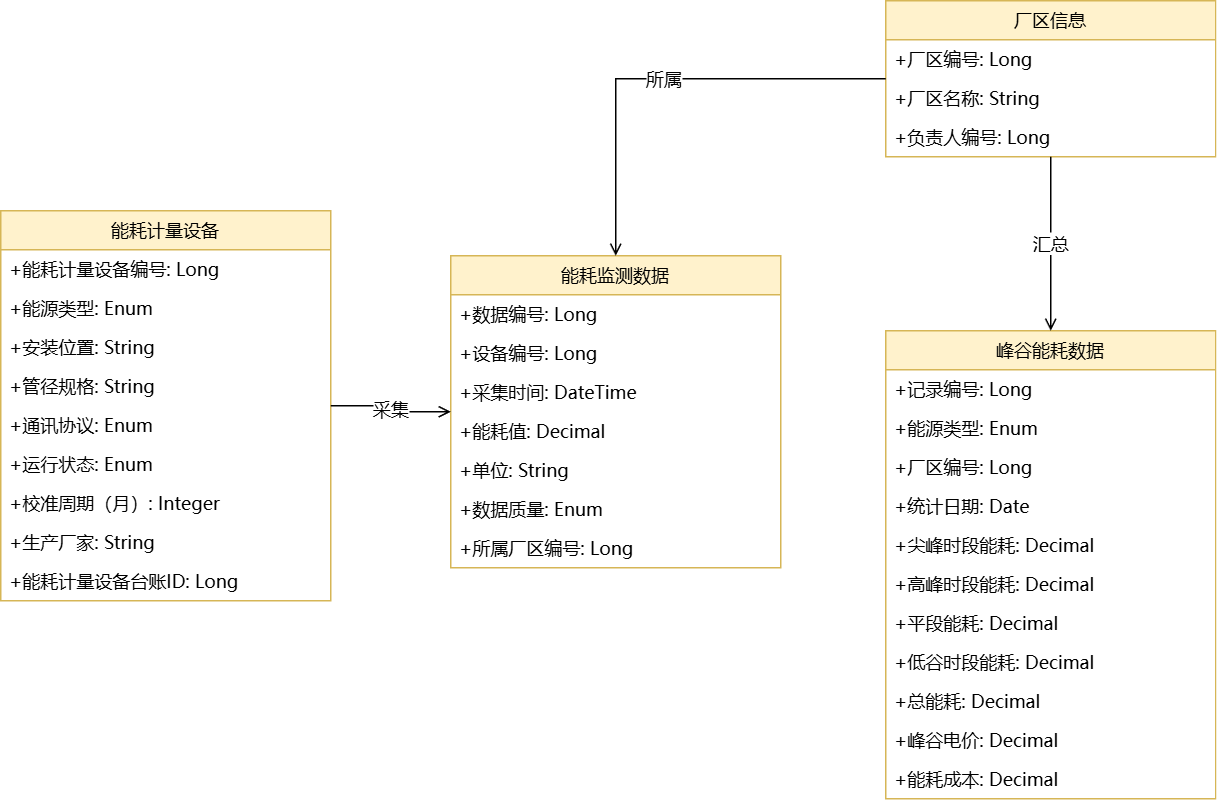

The diagram above was exported from draw.io. Its source (the exported page's mxGraphModel, read from the mxfile embedded in the PNG):
<mxGraphModel dx="1942" dy="166" grid="1" gridSize="10" guides="1" tooltips="1" connect="1" arrows="1" fold="1" page="1" pageScale="1" pageWidth="827" pageHeight="1169" math="0" shadow="0">
  <root>
    <mxCell id="0" />
    <mxCell id="1" parent="0" />
    <mxCell id="FnYEO4CLEI0vgiaoNybi-5" parent="1" style="swimlane;fontStyle=0;align=center;verticalAlign=top;childLayout=stackLayout;horizontal=1;startSize=26;horizontalStack=0;resizeParent=1;resizeLast=0;collapsible=1;marginBottom=0;rounded=0;shadow=0;strokeWidth=1;fontFamily=Microsoft YaHei;fillColor=#fff2cc;strokeColor=#d6b656;" value="厂区信息" vertex="1">
      <mxGeometry height="104" width="220" x="660" y="1230" as="geometry" />
    </mxCell>
    <mxCell id="FnYEO4CLEI0vgiaoNybi-6" parent="FnYEO4CLEI0vgiaoNybi-5" style="text;align=left;verticalAlign=top;spacingLeft=4;spacingRight=4;overflow=hidden;rotatable=0;points=[[0,0.5],[1,0.5]];portConstraint=eastwest;rounded=0;shadow=0;html=0;fontFamily=Microsoft YaHei;fontSize=12;" value="+厂区编号: Long" vertex="1">
      <mxGeometry height="26" width="220" y="26" as="geometry" />
    </mxCell>
    <mxCell id="FnYEO4CLEI0vgiaoNybi-7" parent="FnYEO4CLEI0vgiaoNybi-5" style="text;align=left;verticalAlign=top;spacingLeft=4;spacingRight=4;overflow=hidden;rotatable=0;points=[[0,0.5],[1,0.5]];portConstraint=eastwest;rounded=0;shadow=0;html=0;fontFamily=Microsoft YaHei;fontSize=12;" value="+厂区名称: String" vertex="1">
      <mxGeometry height="26" width="220" y="52" as="geometry" />
    </mxCell>
    <mxCell id="FnYEO4CLEI0vgiaoNybi-8" parent="FnYEO4CLEI0vgiaoNybi-5" style="text;align=left;verticalAlign=top;spacingLeft=4;spacingRight=4;overflow=hidden;rotatable=0;points=[[0,0.5],[1,0.5]];portConstraint=eastwest;rounded=0;shadow=0;html=0;fontFamily=Microsoft YaHei;fontSize=12;" value="+负责人编号: Long" vertex="1">
      <mxGeometry height="26" width="220" y="78" as="geometry" />
    </mxCell>
    <mxCell id="FnYEO4CLEI0vgiaoNybi-9" parent="1" style="swimlane;fontStyle=0;align=center;verticalAlign=top;childLayout=stackLayout;horizontal=1;startSize=26;horizontalStack=0;resizeParent=1;resizeLast=0;collapsible=1;marginBottom=0;rounded=0;shadow=0;strokeWidth=1;fontFamily=Microsoft YaHei;fillColor=#fff2cc;strokeColor=#d6b656;" value="能耗计量设备" vertex="1">
      <mxGeometry height="260" width="220" x="70" y="1370" as="geometry" />
    </mxCell>
    <mxCell id="FnYEO4CLEI0vgiaoNybi-10" parent="FnYEO4CLEI0vgiaoNybi-9" style="text;align=left;verticalAlign=top;spacingLeft=4;spacingRight=4;overflow=hidden;rotatable=0;points=[[0,0.5],[1,0.5]];portConstraint=eastwest;rounded=0;shadow=0;html=0;fontFamily=Microsoft YaHei;fontSize=12;" value="+能耗计量设备编号: Long" vertex="1">
      <mxGeometry height="26" width="220" y="26" as="geometry" />
    </mxCell>
    <mxCell id="FnYEO4CLEI0vgiaoNybi-11" parent="FnYEO4CLEI0vgiaoNybi-9" style="text;align=left;verticalAlign=top;spacingLeft=4;spacingRight=4;overflow=hidden;rotatable=0;points=[[0,0.5],[1,0.5]];portConstraint=eastwest;rounded=0;shadow=0;html=0;fontFamily=Microsoft YaHei;fontSize=12;" value="+能源类型: Enum" vertex="1">
      <mxGeometry height="26" width="220" y="52" as="geometry" />
    </mxCell>
    <mxCell id="FnYEO4CLEI0vgiaoNybi-12" parent="FnYEO4CLEI0vgiaoNybi-9" style="text;align=left;verticalAlign=top;spacingLeft=4;spacingRight=4;overflow=hidden;rotatable=0;points=[[0,0.5],[1,0.5]];portConstraint=eastwest;rounded=0;shadow=0;html=0;fontFamily=Microsoft YaHei;fontSize=12;" value="+安装位置: String" vertex="1">
      <mxGeometry height="26" width="220" y="78" as="geometry" />
    </mxCell>
    <mxCell id="FnYEO4CLEI0vgiaoNybi-13" parent="FnYEO4CLEI0vgiaoNybi-9" style="text;align=left;verticalAlign=top;spacingLeft=4;spacingRight=4;overflow=hidden;rotatable=0;points=[[0,0.5],[1,0.5]];portConstraint=eastwest;rounded=0;shadow=0;html=0;fontFamily=Microsoft YaHei;fontSize=12;" value="+管径规格: String" vertex="1">
      <mxGeometry height="26" width="220" y="104" as="geometry" />
    </mxCell>
    <mxCell id="FnYEO4CLEI0vgiaoNybi-14" parent="FnYEO4CLEI0vgiaoNybi-9" style="text;align=left;verticalAlign=top;spacingLeft=4;spacingRight=4;overflow=hidden;rotatable=0;points=[[0,0.5],[1,0.5]];portConstraint=eastwest;rounded=0;shadow=0;html=0;fontFamily=Microsoft YaHei;fontSize=12;" value="+通讯协议: Enum" vertex="1">
      <mxGeometry height="26" width="220" y="130" as="geometry" />
    </mxCell>
    <mxCell id="FnYEO4CLEI0vgiaoNybi-15" parent="FnYEO4CLEI0vgiaoNybi-9" style="text;align=left;verticalAlign=top;spacingLeft=4;spacingRight=4;overflow=hidden;rotatable=0;points=[[0,0.5],[1,0.5]];portConstraint=eastwest;rounded=0;shadow=0;html=0;fontFamily=Microsoft YaHei;fontSize=12;" value="+运行状态: Enum" vertex="1">
      <mxGeometry height="26" width="220" y="156" as="geometry" />
    </mxCell>
    <mxCell id="FnYEO4CLEI0vgiaoNybi-16" parent="FnYEO4CLEI0vgiaoNybi-9" style="text;align=left;verticalAlign=top;spacingLeft=4;spacingRight=4;overflow=hidden;rotatable=0;points=[[0,0.5],[1,0.5]];portConstraint=eastwest;rounded=0;shadow=0;html=0;fontFamily=Microsoft YaHei;fontSize=12;" value="+校准周期（月）: Integer" vertex="1">
      <mxGeometry height="26" width="220" y="182" as="geometry" />
    </mxCell>
    <mxCell id="FnYEO4CLEI0vgiaoNybi-17" parent="FnYEO4CLEI0vgiaoNybi-9" style="text;align=left;verticalAlign=top;spacingLeft=4;spacingRight=4;overflow=hidden;rotatable=0;points=[[0,0.5],[1,0.5]];portConstraint=eastwest;rounded=0;shadow=0;html=0;fontFamily=Microsoft YaHei;fontSize=12;" value="+生产厂家: String" vertex="1">
      <mxGeometry height="26" width="220" y="208" as="geometry" />
    </mxCell>
    <mxCell id="FnYEO4CLEI0vgiaoNybi-18" parent="FnYEO4CLEI0vgiaoNybi-9" style="text;align=left;verticalAlign=top;spacingLeft=4;spacingRight=4;overflow=hidden;rotatable=0;points=[[0,0.5],[1,0.5]];portConstraint=eastwest;rounded=0;shadow=0;html=0;fontFamily=Microsoft YaHei;fontSize=12;" value="+能耗计量设备台账ID: Long" vertex="1">
      <mxGeometry height="26" width="220" y="234" as="geometry" />
    </mxCell>
    <mxCell id="FnYEO4CLEI0vgiaoNybi-19" parent="1" style="swimlane;fontStyle=0;align=center;verticalAlign=top;childLayout=stackLayout;horizontal=1;startSize=26;horizontalStack=0;resizeParent=1;resizeLast=0;collapsible=1;marginBottom=0;rounded=0;shadow=0;strokeWidth=1;fontFamily=Microsoft YaHei;fillColor=#fff2cc;strokeColor=#d6b656;" value="能耗监测数据" vertex="1">
      <mxGeometry height="208" width="220" x="370" y="1400" as="geometry" />
    </mxCell>
    <mxCell id="FnYEO4CLEI0vgiaoNybi-20" parent="FnYEO4CLEI0vgiaoNybi-19" style="text;align=left;verticalAlign=top;spacingLeft=4;spacingRight=4;overflow=hidden;rotatable=0;points=[[0,0.5],[1,0.5]];portConstraint=eastwest;rounded=0;shadow=0;html=0;fontFamily=Microsoft YaHei;fontSize=12;" value="+数据编号: Long" vertex="1">
      <mxGeometry height="26" width="220" y="26" as="geometry" />
    </mxCell>
    <mxCell id="FnYEO4CLEI0vgiaoNybi-21" parent="FnYEO4CLEI0vgiaoNybi-19" style="text;align=left;verticalAlign=top;spacingLeft=4;spacingRight=4;overflow=hidden;rotatable=0;points=[[0,0.5],[1,0.5]];portConstraint=eastwest;rounded=0;shadow=0;html=0;fontFamily=Microsoft YaHei;fontSize=12;" value="+设备编号: Long" vertex="1">
      <mxGeometry height="26" width="220" y="52" as="geometry" />
    </mxCell>
    <mxCell id="FnYEO4CLEI0vgiaoNybi-22" parent="FnYEO4CLEI0vgiaoNybi-19" style="text;align=left;verticalAlign=top;spacingLeft=4;spacingRight=4;overflow=hidden;rotatable=0;points=[[0,0.5],[1,0.5]];portConstraint=eastwest;rounded=0;shadow=0;html=0;fontFamily=Microsoft YaHei;fontSize=12;" value="+采集时间: DateTime" vertex="1">
      <mxGeometry height="26" width="220" y="78" as="geometry" />
    </mxCell>
    <mxCell id="FnYEO4CLEI0vgiaoNybi-23" parent="FnYEO4CLEI0vgiaoNybi-19" style="text;align=left;verticalAlign=top;spacingLeft=4;spacingRight=4;overflow=hidden;rotatable=0;points=[[0,0.5],[1,0.5]];portConstraint=eastwest;rounded=0;shadow=0;html=0;fontFamily=Microsoft YaHei;fontSize=12;" value="+能耗值: Decimal" vertex="1">
      <mxGeometry height="26" width="220" y="104" as="geometry" />
    </mxCell>
    <mxCell id="FnYEO4CLEI0vgiaoNybi-24" parent="FnYEO4CLEI0vgiaoNybi-19" style="text;align=left;verticalAlign=top;spacingLeft=4;spacingRight=4;overflow=hidden;rotatable=0;points=[[0,0.5],[1,0.5]];portConstraint=eastwest;rounded=0;shadow=0;html=0;fontFamily=Microsoft YaHei;fontSize=12;" value="+单位: String" vertex="1">
      <mxGeometry height="26" width="220" y="130" as="geometry" />
    </mxCell>
    <mxCell id="FnYEO4CLEI0vgiaoNybi-25" parent="FnYEO4CLEI0vgiaoNybi-19" style="text;align=left;verticalAlign=top;spacingLeft=4;spacingRight=4;overflow=hidden;rotatable=0;points=[[0,0.5],[1,0.5]];portConstraint=eastwest;rounded=0;shadow=0;html=0;fontFamily=Microsoft YaHei;fontSize=12;" value="+数据质量: Enum" vertex="1">
      <mxGeometry height="26" width="220" y="156" as="geometry" />
    </mxCell>
    <mxCell id="FnYEO4CLEI0vgiaoNybi-26" parent="FnYEO4CLEI0vgiaoNybi-19" style="text;align=left;verticalAlign=top;spacingLeft=4;spacingRight=4;overflow=hidden;rotatable=0;points=[[0,0.5],[1,0.5]];portConstraint=eastwest;rounded=0;shadow=0;html=0;fontFamily=Microsoft YaHei;fontSize=12;" value="+所属厂区编号: Long" vertex="1">
      <mxGeometry height="26" width="220" y="182" as="geometry" />
    </mxCell>
    <mxCell id="FnYEO4CLEI0vgiaoNybi-27" parent="1" style="swimlane;fontStyle=0;align=center;verticalAlign=top;childLayout=stackLayout;horizontal=1;startSize=26;horizontalStack=0;resizeParent=1;resizeLast=0;collapsible=1;marginBottom=0;rounded=0;shadow=0;strokeWidth=1;fontFamily=Microsoft YaHei;fillColor=#fff2cc;strokeColor=#d6b656;" value="峰谷能耗数据" vertex="1">
      <mxGeometry height="312" width="220" x="660" y="1450" as="geometry" />
    </mxCell>
    <mxCell id="FnYEO4CLEI0vgiaoNybi-28" parent="FnYEO4CLEI0vgiaoNybi-27" style="text;align=left;verticalAlign=top;spacingLeft=4;spacingRight=4;overflow=hidden;rotatable=0;points=[[0,0.5],[1,0.5]];portConstraint=eastwest;rounded=0;shadow=0;html=0;fontFamily=Microsoft YaHei;fontSize=12;" value="+记录编号: Long" vertex="1">
      <mxGeometry height="26" width="220" y="26" as="geometry" />
    </mxCell>
    <mxCell id="FnYEO4CLEI0vgiaoNybi-29" parent="FnYEO4CLEI0vgiaoNybi-27" style="text;align=left;verticalAlign=top;spacingLeft=4;spacingRight=4;overflow=hidden;rotatable=0;points=[[0,0.5],[1,0.5]];portConstraint=eastwest;rounded=0;shadow=0;html=0;fontFamily=Microsoft YaHei;fontSize=12;" value="+能源类型: Enum" vertex="1">
      <mxGeometry height="26" width="220" y="52" as="geometry" />
    </mxCell>
    <mxCell id="FnYEO4CLEI0vgiaoNybi-30" parent="FnYEO4CLEI0vgiaoNybi-27" style="text;align=left;verticalAlign=top;spacingLeft=4;spacingRight=4;overflow=hidden;rotatable=0;points=[[0,0.5],[1,0.5]];portConstraint=eastwest;rounded=0;shadow=0;html=0;fontFamily=Microsoft YaHei;fontSize=12;" value="+厂区编号: Long" vertex="1">
      <mxGeometry height="26" width="220" y="78" as="geometry" />
    </mxCell>
    <mxCell id="FnYEO4CLEI0vgiaoNybi-31" parent="FnYEO4CLEI0vgiaoNybi-27" style="text;align=left;verticalAlign=top;spacingLeft=4;spacingRight=4;overflow=hidden;rotatable=0;points=[[0,0.5],[1,0.5]];portConstraint=eastwest;rounded=0;shadow=0;html=0;fontFamily=Microsoft YaHei;fontSize=12;" value="+统计日期: Date" vertex="1">
      <mxGeometry height="26" width="220" y="104" as="geometry" />
    </mxCell>
    <mxCell id="FnYEO4CLEI0vgiaoNybi-32" parent="FnYEO4CLEI0vgiaoNybi-27" style="text;align=left;verticalAlign=top;spacingLeft=4;spacingRight=4;overflow=hidden;rotatable=0;points=[[0,0.5],[1,0.5]];portConstraint=eastwest;rounded=0;shadow=0;html=0;fontFamily=Microsoft YaHei;fontSize=12;" value="+尖峰时段能耗: Decimal" vertex="1">
      <mxGeometry height="26" width="220" y="130" as="geometry" />
    </mxCell>
    <mxCell id="FnYEO4CLEI0vgiaoNybi-33" parent="FnYEO4CLEI0vgiaoNybi-27" style="text;align=left;verticalAlign=top;spacingLeft=4;spacingRight=4;overflow=hidden;rotatable=0;points=[[0,0.5],[1,0.5]];portConstraint=eastwest;rounded=0;shadow=0;html=0;fontFamily=Microsoft YaHei;fontSize=12;" value="+高峰时段能耗: Decimal" vertex="1">
      <mxGeometry height="26" width="220" y="156" as="geometry" />
    </mxCell>
    <mxCell id="FnYEO4CLEI0vgiaoNybi-34" parent="FnYEO4CLEI0vgiaoNybi-27" style="text;align=left;verticalAlign=top;spacingLeft=4;spacingRight=4;overflow=hidden;rotatable=0;points=[[0,0.5],[1,0.5]];portConstraint=eastwest;rounded=0;shadow=0;html=0;fontFamily=Microsoft YaHei;fontSize=12;" value="+平段能耗: Decimal" vertex="1">
      <mxGeometry height="26" width="220" y="182" as="geometry" />
    </mxCell>
    <mxCell id="FnYEO4CLEI0vgiaoNybi-35" parent="FnYEO4CLEI0vgiaoNybi-27" style="text;align=left;verticalAlign=top;spacingLeft=4;spacingRight=4;overflow=hidden;rotatable=0;points=[[0,0.5],[1,0.5]];portConstraint=eastwest;rounded=0;shadow=0;html=0;fontFamily=Microsoft YaHei;fontSize=12;" value="+低谷时段能耗: Decimal" vertex="1">
      <mxGeometry height="26" width="220" y="208" as="geometry" />
    </mxCell>
    <mxCell id="FnYEO4CLEI0vgiaoNybi-36" parent="FnYEO4CLEI0vgiaoNybi-27" style="text;align=left;verticalAlign=top;spacingLeft=4;spacingRight=4;overflow=hidden;rotatable=0;points=[[0,0.5],[1,0.5]];portConstraint=eastwest;rounded=0;shadow=0;html=0;fontFamily=Microsoft YaHei;fontSize=12;" value="+总能耗: Decimal" vertex="1">
      <mxGeometry height="26" width="220" y="234" as="geometry" />
    </mxCell>
    <mxCell id="FnYEO4CLEI0vgiaoNybi-37" parent="FnYEO4CLEI0vgiaoNybi-27" style="text;align=left;verticalAlign=top;spacingLeft=4;spacingRight=4;overflow=hidden;rotatable=0;points=[[0,0.5],[1,0.5]];portConstraint=eastwest;rounded=0;shadow=0;html=0;fontFamily=Microsoft YaHei;fontSize=12;" value="+峰谷电价: Decimal" vertex="1">
      <mxGeometry height="26" width="220" y="260" as="geometry" />
    </mxCell>
    <mxCell id="FnYEO4CLEI0vgiaoNybi-38" parent="FnYEO4CLEI0vgiaoNybi-27" style="text;align=left;verticalAlign=top;spacingLeft=4;spacingRight=4;overflow=hidden;rotatable=0;points=[[0,0.5],[1,0.5]];portConstraint=eastwest;rounded=0;shadow=0;html=0;fontFamily=Microsoft YaHei;fontSize=12;" value="+能耗成本: Decimal" vertex="1">
      <mxGeometry height="26" width="220" y="286" as="geometry" />
    </mxCell>
    <mxCell id="FnYEO4CLEI0vgiaoNybi-39" edge="1" parent="1" source="FnYEO4CLEI0vgiaoNybi-9" style="edgeStyle=orthogonalEdgeStyle;rounded=0;orthogonalLoop=1;jettySize=auto;html=1;endArrow=open;endFill=0;strokeWidth=1;fontFamily=Microsoft YaHei;fontSize=12;" target="FnYEO4CLEI0vgiaoNybi-19" value="采集">
      <mxGeometry relative="1" as="geometry" />
    </mxCell>
    <mxCell id="FnYEO4CLEI0vgiaoNybi-40" edge="1" parent="1" source="FnYEO4CLEI0vgiaoNybi-5" style="edgeStyle=orthogonalEdgeStyle;rounded=0;orthogonalLoop=1;jettySize=auto;html=1;endArrow=open;endFill=0;strokeWidth=1;fontFamily=Microsoft YaHei;fontSize=12;" target="FnYEO4CLEI0vgiaoNybi-19" value="所属">
      <mxGeometry relative="1" as="geometry" />
    </mxCell>
    <mxCell id="FnYEO4CLEI0vgiaoNybi-41" edge="1" parent="1" source="FnYEO4CLEI0vgiaoNybi-5" style="edgeStyle=orthogonalEdgeStyle;rounded=0;orthogonalLoop=1;jettySize=auto;html=1;endArrow=open;endFill=0;strokeWidth=1;fontFamily=Microsoft YaHei;fontSize=12;" target="FnYEO4CLEI0vgiaoNybi-27" value="汇总">
      <mxGeometry relative="1" as="geometry" />
    </mxCell>
  </root>
</mxGraphModel>